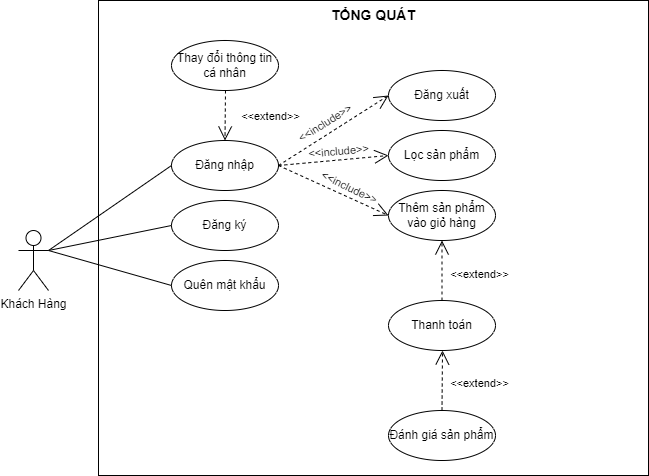

The diagram above was exported from draw.io. Its source (the exported page's mxGraphModel, read from the mxfile embedded in the PNG):
<mxGraphModel dx="955" dy="641" grid="1" gridSize="10" guides="1" tooltips="1" connect="1" arrows="1" fold="1" page="1" pageScale="1" pageWidth="827" pageHeight="1169" math="0" shadow="0">
  <root>
    <mxCell id="0" />
    <mxCell id="1" parent="0" />
    <mxCell id="Yjv8hFWw7tvcYYU8cbv0-9" style="edgeStyle=orthogonalEdgeStyle;rounded=0;orthogonalLoop=1;jettySize=auto;html=1;exitX=1;exitY=0.3333333333333333;exitDx=0;exitDy=0;exitPerimeter=0;" edge="1" parent="1" source="Yjv8hFWw7tvcYYU8cbv0-1">
      <mxGeometry relative="1" as="geometry">
        <mxPoint x="160.45454545454527" y="360" as="targetPoint" />
      </mxGeometry>
    </mxCell>
    <mxCell id="Yjv8hFWw7tvcYYU8cbv0-1" value="Khách Hàng" style="shape=umlActor;verticalLabelPosition=bottom;verticalAlign=top;html=1;" vertex="1" parent="1">
      <mxGeometry x="130" y="340" width="30" height="60" as="geometry" />
    </mxCell>
    <mxCell id="Yjv8hFWw7tvcYYU8cbv0-6" value="&lt;span style=&quot;font-size: 14px;&quot;&gt;&lt;b&gt;TỔNG QUÁT&lt;/b&gt;&lt;/span&gt;" style="whiteSpace=wrap;html=1;verticalAlign=top;" vertex="1" parent="1">
      <mxGeometry x="210" y="110" width="550" height="475" as="geometry" />
    </mxCell>
    <mxCell id="Yjv8hFWw7tvcYYU8cbv0-8" value="Đăng nhập" style="ellipse;whiteSpace=wrap;html=1;" vertex="1" parent="1">
      <mxGeometry x="283" y="250" width="107" height="50" as="geometry" />
    </mxCell>
    <mxCell id="Yjv8hFWw7tvcYYU8cbv0-11" value="" style="endArrow=none;html=1;rounded=0;exitX=1;exitY=0.3333333333333333;exitDx=0;exitDy=0;exitPerimeter=0;entryX=0;entryY=0.5;entryDx=0;entryDy=0;" edge="1" parent="1" source="Yjv8hFWw7tvcYYU8cbv0-1" target="Yjv8hFWw7tvcYYU8cbv0-8">
      <mxGeometry relative="1" as="geometry">
        <mxPoint x="150" y="460" as="sourcePoint" />
        <mxPoint x="480" y="400" as="targetPoint" />
      </mxGeometry>
    </mxCell>
    <mxCell id="Yjv8hFWw7tvcYYU8cbv0-12" value="Đăng ký&lt;span style=&quot;color: rgba(0, 0, 0, 0); font-family: monospace; font-size: 0px; text-align: start; text-wrap: nowrap;&quot;&gt;%3CmxGraphModel%3E%3Croot%3E%3CmxCell%20id%3D%220%22%2F%3E%3CmxCell%20id%3D%221%22%20parent%3D%220%22%2F%3E%3CmxCell%20id%3D%222%22%20value%3D%22%C4%90%C4%83ng%20nh%E1%BA%ADp%22%20style%3D%22ellipse%3BwhiteSpace%3Dwrap%3Bhtml%3D1%3B%22%20vertex%3D%221%22%20parent%3D%221%22%3E%3CmxGeometry%20x%3D%22343%22%20y%3D%22200%22%20width%3D%22107%22%20height%3D%2250%22%20as%3D%22geometry%22%2F%3E%3C%2FmxCell%3E%3C%2Froot%3E%3C%2FmxGraphModel%3E&lt;/span&gt;" style="ellipse;whiteSpace=wrap;html=1;" vertex="1" parent="1">
      <mxGeometry x="283" y="310" width="107" height="50" as="geometry" />
    </mxCell>
    <mxCell id="Yjv8hFWw7tvcYYU8cbv0-13" value="Đăng xuất" style="ellipse;whiteSpace=wrap;html=1;" vertex="1" parent="1">
      <mxGeometry x="500" y="180" width="107" height="50" as="geometry" />
    </mxCell>
    <mxCell id="Yjv8hFWw7tvcYYU8cbv0-14" value="Quên mật khẩu" style="ellipse;whiteSpace=wrap;html=1;" vertex="1" parent="1">
      <mxGeometry x="283" y="370" width="107" height="50" as="geometry" />
    </mxCell>
    <mxCell id="Yjv8hFWw7tvcYYU8cbv0-15" value="Lọc sản phẩm" style="ellipse;whiteSpace=wrap;html=1;" vertex="1" parent="1">
      <mxGeometry x="500" y="240" width="107" height="50" as="geometry" />
    </mxCell>
    <mxCell id="Yjv8hFWw7tvcYYU8cbv0-16" value="Thêm sản phẩm vào giỏ hàng" style="ellipse;whiteSpace=wrap;html=1;" vertex="1" parent="1">
      <mxGeometry x="500" y="300" width="107" height="50" as="geometry" />
    </mxCell>
    <mxCell id="Yjv8hFWw7tvcYYU8cbv0-17" value="" style="endArrow=none;html=1;rounded=0;exitX=1;exitY=0.3333333333333333;exitDx=0;exitDy=0;exitPerimeter=0;entryX=0;entryY=0.5;entryDx=0;entryDy=0;" edge="1" parent="1" source="Yjv8hFWw7tvcYYU8cbv0-1" target="Yjv8hFWw7tvcYYU8cbv0-12">
      <mxGeometry relative="1" as="geometry">
        <mxPoint x="380" y="350" as="sourcePoint" />
        <mxPoint x="540" y="350" as="targetPoint" />
      </mxGeometry>
    </mxCell>
    <mxCell id="Yjv8hFWw7tvcYYU8cbv0-18" value="" style="endArrow=none;html=1;rounded=0;exitX=1;exitY=0.3333333333333333;exitDx=0;exitDy=0;exitPerimeter=0;entryX=0;entryY=0.5;entryDx=0;entryDy=0;" edge="1" parent="1" source="Yjv8hFWw7tvcYYU8cbv0-1" target="Yjv8hFWw7tvcYYU8cbv0-14">
      <mxGeometry relative="1" as="geometry">
        <mxPoint x="170" y="370" as="sourcePoint" />
        <mxPoint x="293" y="345" as="targetPoint" />
      </mxGeometry>
    </mxCell>
    <mxCell id="Yjv8hFWw7tvcYYU8cbv0-19" value="" style="endArrow=open;endSize=12;dashed=1;html=1;rounded=0;exitX=1;exitY=0.5;exitDx=0;exitDy=0;entryX=0;entryY=0.5;entryDx=0;entryDy=0;" edge="1" parent="1" source="Yjv8hFWw7tvcYYU8cbv0-8" target="Yjv8hFWw7tvcYYU8cbv0-13">
      <mxGeometry width="160" relative="1" as="geometry">
        <mxPoint x="380" y="350" as="sourcePoint" />
        <mxPoint x="540" y="350" as="targetPoint" />
      </mxGeometry>
    </mxCell>
    <mxCell id="Yjv8hFWw7tvcYYU8cbv0-20" value="&amp;lt;&amp;lt;include&amp;gt;&amp;gt;" style="edgeLabel;html=1;align=center;verticalAlign=middle;resizable=0;points=[];rotation=328;" vertex="1" connectable="0" parent="Yjv8hFWw7tvcYYU8cbv0-19">
      <mxGeometry x="-0.0527" y="4" relative="1" as="geometry">
        <mxPoint x="-4" y="-5" as="offset" />
      </mxGeometry>
    </mxCell>
    <mxCell id="Yjv8hFWw7tvcYYU8cbv0-21" value="" style="endArrow=open;endSize=12;dashed=1;html=1;rounded=0;exitX=1;exitY=0.5;exitDx=0;exitDy=0;entryX=0;entryY=0.5;entryDx=0;entryDy=0;" edge="1" parent="1" source="Yjv8hFWw7tvcYYU8cbv0-8" target="Yjv8hFWw7tvcYYU8cbv0-15">
      <mxGeometry width="160" relative="1" as="geometry">
        <mxPoint x="400" y="285" as="sourcePoint" />
        <mxPoint x="510" y="215" as="targetPoint" />
      </mxGeometry>
    </mxCell>
    <mxCell id="Yjv8hFWw7tvcYYU8cbv0-22" value="&amp;lt;&amp;lt;include&amp;gt;&amp;gt;" style="edgeLabel;html=1;align=center;verticalAlign=middle;resizable=0;points=[];rotation=-5;" vertex="1" connectable="0" parent="Yjv8hFWw7tvcYYU8cbv0-21">
      <mxGeometry x="-0.0527" y="4" relative="1" as="geometry">
        <mxPoint x="8" y="-6" as="offset" />
      </mxGeometry>
    </mxCell>
    <mxCell id="Yjv8hFWw7tvcYYU8cbv0-23" value="" style="endArrow=open;endSize=12;dashed=1;html=1;rounded=0;exitX=1;exitY=0.5;exitDx=0;exitDy=0;entryX=0;entryY=0.5;entryDx=0;entryDy=0;" edge="1" parent="1" source="Yjv8hFWw7tvcYYU8cbv0-8" target="Yjv8hFWw7tvcYYU8cbv0-16">
      <mxGeometry width="160" relative="1" as="geometry">
        <mxPoint x="410" y="295" as="sourcePoint" />
        <mxPoint x="520" y="225" as="targetPoint" />
      </mxGeometry>
    </mxCell>
    <mxCell id="Yjv8hFWw7tvcYYU8cbv0-24" value="&amp;lt;&amp;lt;include&amp;gt;&amp;gt;" style="edgeLabel;html=1;align=center;verticalAlign=middle;resizable=0;points=[];rotation=26;" vertex="1" connectable="0" parent="Yjv8hFWw7tvcYYU8cbv0-23">
      <mxGeometry x="-0.0527" y="4" relative="1" as="geometry">
        <mxPoint x="17" y="1" as="offset" />
      </mxGeometry>
    </mxCell>
    <mxCell id="Yjv8hFWw7tvcYYU8cbv0-25" value="Thanh toán" style="ellipse;whiteSpace=wrap;html=1;" vertex="1" parent="1">
      <mxGeometry x="500" y="410" width="107" height="50" as="geometry" />
    </mxCell>
    <mxCell id="Yjv8hFWw7tvcYYU8cbv0-26" value="" style="endArrow=open;endSize=12;dashed=1;html=1;rounded=0;exitX=0.5;exitY=0;exitDx=0;exitDy=0;entryX=0.5;entryY=1;entryDx=0;entryDy=0;" edge="1" parent="1" source="Yjv8hFWw7tvcYYU8cbv0-25" target="Yjv8hFWw7tvcYYU8cbv0-16">
      <mxGeometry width="160" relative="1" as="geometry">
        <mxPoint x="400" y="285" as="sourcePoint" />
        <mxPoint x="510" y="335" as="targetPoint" />
      </mxGeometry>
    </mxCell>
    <mxCell id="Yjv8hFWw7tvcYYU8cbv0-27" value="&amp;lt;&amp;lt;extend&amp;gt;&amp;gt;" style="edgeLabel;html=1;align=center;verticalAlign=middle;resizable=0;points=[];rotation=0;" vertex="1" connectable="0" parent="Yjv8hFWw7tvcYYU8cbv0-26">
      <mxGeometry x="-0.0527" y="4" relative="1" as="geometry">
        <mxPoint x="41" y="1" as="offset" />
      </mxGeometry>
    </mxCell>
    <mxCell id="Yjv8hFWw7tvcYYU8cbv0-28" value="Đánh giá sản phẩm" style="ellipse;whiteSpace=wrap;html=1;" vertex="1" parent="1">
      <mxGeometry x="500" y="520" width="107" height="50" as="geometry" />
    </mxCell>
    <mxCell id="Yjv8hFWw7tvcYYU8cbv0-29" value="" style="endArrow=open;endSize=12;dashed=1;html=1;rounded=0;exitX=0.5;exitY=0;exitDx=0;exitDy=0;entryX=0.5;entryY=1;entryDx=0;entryDy=0;" edge="1" parent="1" source="Yjv8hFWw7tvcYYU8cbv0-28">
      <mxGeometry width="160" relative="1" as="geometry">
        <mxPoint x="400" y="395" as="sourcePoint" />
        <mxPoint x="554" y="460" as="targetPoint" />
      </mxGeometry>
    </mxCell>
    <mxCell id="Yjv8hFWw7tvcYYU8cbv0-30" value="&amp;lt;&amp;lt;extend&amp;gt;&amp;gt;" style="edgeLabel;html=1;align=center;verticalAlign=middle;resizable=0;points=[];rotation=0;" vertex="1" connectable="0" parent="Yjv8hFWw7tvcYYU8cbv0-29">
      <mxGeometry x="-0.0527" y="4" relative="1" as="geometry">
        <mxPoint x="41" y="1" as="offset" />
      </mxGeometry>
    </mxCell>
    <mxCell id="Yjv8hFWw7tvcYYU8cbv0-31" value="Thay đổi thông tin cá nhân" style="ellipse;whiteSpace=wrap;html=1;" vertex="1" parent="1">
      <mxGeometry x="283" y="150" width="107" height="50" as="geometry" />
    </mxCell>
    <mxCell id="Yjv8hFWw7tvcYYU8cbv0-32" value="" style="endArrow=open;endSize=12;dashed=1;html=1;rounded=0;entryX=0.5;entryY=0;entryDx=0;entryDy=0;" edge="1" parent="1" target="Yjv8hFWw7tvcYYU8cbv0-8">
      <mxGeometry width="160" relative="1" as="geometry">
        <mxPoint x="337" y="200" as="sourcePoint" />
        <mxPoint x="337" y="90" as="targetPoint" />
      </mxGeometry>
    </mxCell>
    <mxCell id="Yjv8hFWw7tvcYYU8cbv0-33" value="&amp;lt;&amp;lt;extend&amp;gt;&amp;gt;" style="edgeLabel;html=1;align=center;verticalAlign=middle;resizable=0;points=[];rotation=0;" vertex="1" connectable="0" parent="Yjv8hFWw7tvcYYU8cbv0-32">
      <mxGeometry x="-0.0527" y="4" relative="1" as="geometry">
        <mxPoint x="41" y="1" as="offset" />
      </mxGeometry>
    </mxCell>
  </root>
</mxGraphModel>